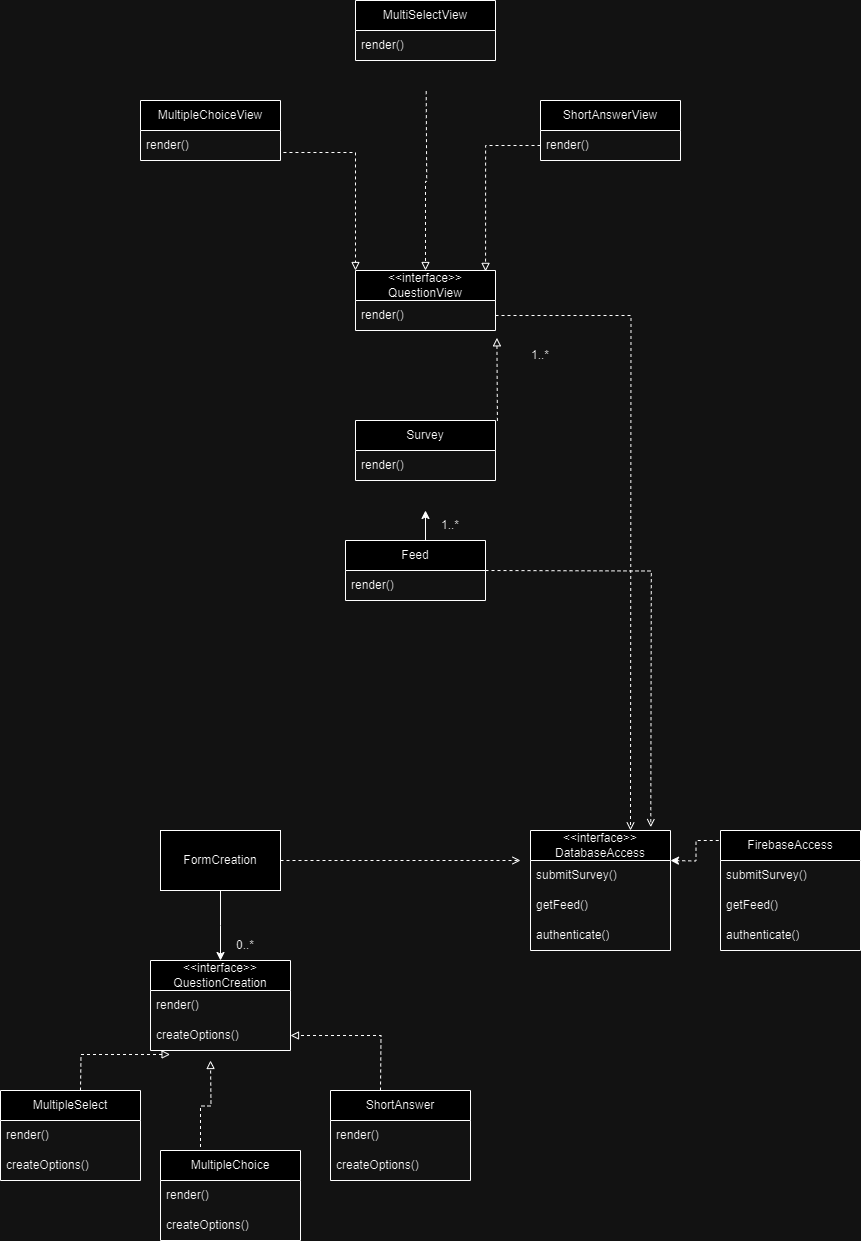

The diagram above was exported from draw.io. Its source (the exported page's mxGraphModel, read from the mxfile embedded in the PNG):
<mxGraphModel dx="1221" dy="1718" grid="1" gridSize="10" guides="1" tooltips="1" connect="1" arrows="1" fold="1" page="1" pageScale="1" pageWidth="850" pageHeight="1100" math="0" shadow="0">
  <root>
    <mxCell id="0" />
    <mxCell id="1" parent="0" />
    <mxCell id="7Hmq0UjcALQLHpIZyk4c-3" style="edgeStyle=orthogonalEdgeStyle;rounded=0;orthogonalLoop=1;jettySize=auto;html=1;dashed=1;exitX=0.021;exitY=-0.022;exitDx=0;exitDy=0;exitPerimeter=0;" parent="1" source="NuPQ6ECNSZK0ML21lQIw-31" edge="1">
      <mxGeometry relative="1" as="geometry">
        <mxPoint x="710" y="290" as="sourcePoint" />
        <mxPoint x="670" y="290" as="targetPoint" />
      </mxGeometry>
    </mxCell>
    <mxCell id="7Hmq0UjcALQLHpIZyk4c-6" style="edgeStyle=orthogonalEdgeStyle;rounded=0;orthogonalLoop=1;jettySize=auto;html=1;entryX=0.5;entryY=0;entryDx=0;entryDy=0;" parent="1" source="7Hmq0UjcALQLHpIZyk4c-4" edge="1">
      <mxGeometry relative="1" as="geometry">
        <mxPoint x="220" y="390" as="targetPoint" />
      </mxGeometry>
    </mxCell>
    <mxCell id="7Hmq0UjcALQLHpIZyk4c-16" style="edgeStyle=orthogonalEdgeStyle;rounded=0;orthogonalLoop=1;jettySize=auto;html=1;dashed=1;endArrow=open;endFill=0;strokeWidth=1;" parent="1" source="7Hmq0UjcALQLHpIZyk4c-4" edge="1">
      <mxGeometry relative="1" as="geometry">
        <mxPoint x="520" y="290" as="targetPoint" />
      </mxGeometry>
    </mxCell>
    <mxCell id="7Hmq0UjcALQLHpIZyk4c-4" value="FormCreation" style="rounded=0;whiteSpace=wrap;html=1;" parent="1" vertex="1">
      <mxGeometry x="160" y="260" width="120" height="60" as="geometry" />
    </mxCell>
    <mxCell id="7Hmq0UjcALQLHpIZyk4c-7" value="0..*" style="text;html=1;align=center;verticalAlign=middle;whiteSpace=wrap;rounded=0;" parent="1" vertex="1">
      <mxGeometry x="230" y="360" width="30" height="30" as="geometry" />
    </mxCell>
    <mxCell id="7Hmq0UjcALQLHpIZyk4c-10" style="edgeStyle=orthogonalEdgeStyle;rounded=0;orthogonalLoop=1;jettySize=auto;html=1;endArrow=block;endFill=0;dashed=1;entryX=1;entryY=0.5;entryDx=0;entryDy=0;" parent="1" target="NuPQ6ECNSZK0ML21lQIw-36" edge="1">
      <mxGeometry relative="1" as="geometry">
        <mxPoint x="380" y="520" as="sourcePoint" />
        <mxPoint x="270" y="500" as="targetPoint" />
      </mxGeometry>
    </mxCell>
    <mxCell id="7Hmq0UjcALQLHpIZyk4c-12" style="edgeStyle=orthogonalEdgeStyle;rounded=0;orthogonalLoop=1;jettySize=auto;html=1;endArrow=block;endFill=0;dashed=1;" parent="1" edge="1">
      <mxGeometry relative="1" as="geometry">
        <mxPoint x="220" y="580" as="sourcePoint" />
        <mxPoint x="210" y="490" as="targetPoint" />
      </mxGeometry>
    </mxCell>
    <mxCell id="7Hmq0UjcALQLHpIZyk4c-14" style="edgeStyle=orthogonalEdgeStyle;rounded=0;orthogonalLoop=1;jettySize=auto;html=1;endArrow=block;endFill=0;dashed=1;entryX=0.14;entryY=1.133;entryDx=0;entryDy=0;entryPerimeter=0;" parent="1" target="NuPQ6ECNSZK0ML21lQIw-36" edge="1">
      <mxGeometry relative="1" as="geometry">
        <mxPoint x="80" y="520" as="sourcePoint" />
        <mxPoint x="170" y="500" as="targetPoint" />
      </mxGeometry>
    </mxCell>
    <mxCell id="7Hmq0UjcALQLHpIZyk4c-25" style="edgeStyle=orthogonalEdgeStyle;rounded=0;orthogonalLoop=1;jettySize=auto;html=1;" parent="1" edge="1">
      <mxGeometry relative="1" as="geometry">
        <mxPoint x="425" y="-30" as="sourcePoint" />
        <mxPoint x="425" y="-60" as="targetPoint" />
      </mxGeometry>
    </mxCell>
    <mxCell id="7Hmq0UjcALQLHpIZyk4c-20" style="edgeStyle=orthogonalEdgeStyle;rounded=0;orthogonalLoop=1;jettySize=auto;html=1;entryX=0.919;entryY=-0.056;entryDx=0;entryDy=0;entryPerimeter=0;dashed=1;endArrow=open;endFill=0;" parent="1" edge="1">
      <mxGeometry relative="1" as="geometry">
        <mxPoint x="485" as="sourcePoint" />
        <mxPoint x="650.28" y="256.6400000000001" as="targetPoint" />
      </mxGeometry>
    </mxCell>
    <mxCell id="7Hmq0UjcALQLHpIZyk4c-28" style="edgeStyle=orthogonalEdgeStyle;rounded=0;orthogonalLoop=1;jettySize=auto;html=1;endArrow=block;endFill=0;dashed=1;entryX=1.01;entryY=0.244;entryDx=0;entryDy=0;entryPerimeter=0;" parent="1" edge="1">
      <mxGeometry relative="1" as="geometry">
        <mxPoint x="425" y="-150" as="sourcePoint" />
        <mxPoint x="496.4000000000001" y="-232.68000000000006" as="targetPoint" />
      </mxGeometry>
    </mxCell>
    <mxCell id="7Hmq0UjcALQLHpIZyk4c-26" value="1..*" style="text;html=1;align=center;verticalAlign=middle;whiteSpace=wrap;rounded=0;" parent="1" vertex="1">
      <mxGeometry x="430" y="-60" width="40" height="30" as="geometry" />
    </mxCell>
    <mxCell id="7Hmq0UjcALQLHpIZyk4c-36" style="edgeStyle=orthogonalEdgeStyle;rounded=0;orthogonalLoop=1;jettySize=auto;html=1;entryX=0.75;entryY=0;entryDx=0;entryDy=0;dashed=1;endArrow=open;endFill=0;exitX=1;exitY=0.5;exitDx=0;exitDy=0;" parent="1" source="NuPQ6ECNSZK0ML21lQIw-13" edge="1">
      <mxGeometry relative="1" as="geometry">
        <mxPoint x="485" y="-260" as="sourcePoint" />
        <mxPoint x="630" y="260" as="targetPoint" />
      </mxGeometry>
    </mxCell>
    <mxCell id="7Hmq0UjcALQLHpIZyk4c-32" style="edgeStyle=orthogonalEdgeStyle;rounded=0;orthogonalLoop=1;jettySize=auto;html=1;entryX=0;entryY=0;entryDx=0;entryDy=0;dashed=1;endArrow=block;endFill=0;exitX=1.021;exitY=0.733;exitDx=0;exitDy=0;exitPerimeter=0;" parent="1" source="NuPQ6ECNSZK0ML21lQIw-3" target="NuPQ6ECNSZK0ML21lQIw-12" edge="1">
      <mxGeometry relative="1" as="geometry">
        <mxPoint x="340" y="-420" as="sourcePoint" />
        <mxPoint x="365" y="-290" as="targetPoint" />
      </mxGeometry>
    </mxCell>
    <mxCell id="7Hmq0UjcALQLHpIZyk4c-33" style="edgeStyle=orthogonalEdgeStyle;rounded=0;orthogonalLoop=1;jettySize=auto;html=1;entryX=0.5;entryY=0;entryDx=0;entryDy=0;dashed=1;endArrow=block;endFill=0;exitX=0.505;exitY=1.022;exitDx=0;exitDy=0;exitPerimeter=0;" parent="1" target="NuPQ6ECNSZK0ML21lQIw-12" edge="1">
      <mxGeometry relative="1" as="geometry">
        <mxPoint x="425.70000000000005" y="-479.3399999999999" as="sourcePoint" />
        <mxPoint x="425" y="-290" as="targetPoint" />
      </mxGeometry>
    </mxCell>
    <mxCell id="7Hmq0UjcALQLHpIZyk4c-34" style="edgeStyle=orthogonalEdgeStyle;rounded=0;orthogonalLoop=1;jettySize=auto;html=1;dashed=1;endArrow=block;endFill=0;exitX=0;exitY=0.5;exitDx=0;exitDy=0;entryX=0.929;entryY=0.015;entryDx=0;entryDy=0;entryPerimeter=0;" parent="1" source="NuPQ6ECNSZK0ML21lQIw-10" target="NuPQ6ECNSZK0ML21lQIw-12" edge="1">
      <mxGeometry relative="1" as="geometry">
        <mxPoint x="510" y="-420" as="sourcePoint" />
        <mxPoint x="485" y="-310" as="targetPoint" />
      </mxGeometry>
    </mxCell>
    <mxCell id="7Hmq0UjcALQLHpIZyk4c-35" value="1..*" style="text;html=1;align=center;verticalAlign=middle;whiteSpace=wrap;rounded=0;" parent="1" vertex="1">
      <mxGeometry x="520" y="-230" width="40" height="30" as="geometry" />
    </mxCell>
    <mxCell id="NuPQ6ECNSZK0ML21lQIw-2" value="MultipleChoiceView" style="swimlane;fontStyle=0;childLayout=stackLayout;horizontal=1;startSize=30;horizontalStack=0;resizeParent=1;resizeParentMax=0;resizeLast=0;collapsible=1;marginBottom=0;whiteSpace=wrap;html=1;" vertex="1" parent="1">
      <mxGeometry x="140" y="-470" width="140" height="60" as="geometry" />
    </mxCell>
    <mxCell id="NuPQ6ECNSZK0ML21lQIw-3" value="render()" style="text;strokeColor=none;fillColor=none;align=left;verticalAlign=middle;spacingLeft=4;spacingRight=4;overflow=hidden;points=[[0,0.5],[1,0.5]];portConstraint=eastwest;rotatable=0;whiteSpace=wrap;html=1;" vertex="1" parent="NuPQ6ECNSZK0ML21lQIw-2">
      <mxGeometry y="30" width="140" height="30" as="geometry" />
    </mxCell>
    <mxCell id="NuPQ6ECNSZK0ML21lQIw-6" value="MultiSelectView" style="swimlane;fontStyle=0;childLayout=stackLayout;horizontal=1;startSize=30;horizontalStack=0;resizeParent=1;resizeParentMax=0;resizeLast=0;collapsible=1;marginBottom=0;whiteSpace=wrap;html=1;" vertex="1" parent="1">
      <mxGeometry x="355" y="-570" width="140" height="60" as="geometry" />
    </mxCell>
    <mxCell id="NuPQ6ECNSZK0ML21lQIw-7" value="render()" style="text;strokeColor=none;fillColor=none;align=left;verticalAlign=middle;spacingLeft=4;spacingRight=4;overflow=hidden;points=[[0,0.5],[1,0.5]];portConstraint=eastwest;rotatable=0;whiteSpace=wrap;html=1;" vertex="1" parent="NuPQ6ECNSZK0ML21lQIw-6">
      <mxGeometry y="30" width="140" height="30" as="geometry" />
    </mxCell>
    <mxCell id="NuPQ6ECNSZK0ML21lQIw-9" value="ShortAnswerView" style="swimlane;fontStyle=0;childLayout=stackLayout;horizontal=1;startSize=30;horizontalStack=0;resizeParent=1;resizeParentMax=0;resizeLast=0;collapsible=1;marginBottom=0;whiteSpace=wrap;html=1;" vertex="1" parent="1">
      <mxGeometry x="540" y="-470" width="140" height="60" as="geometry" />
    </mxCell>
    <mxCell id="NuPQ6ECNSZK0ML21lQIw-10" value="render()" style="text;strokeColor=none;fillColor=none;align=left;verticalAlign=middle;spacingLeft=4;spacingRight=4;overflow=hidden;points=[[0,0.5],[1,0.5]];portConstraint=eastwest;rotatable=0;whiteSpace=wrap;html=1;" vertex="1" parent="NuPQ6ECNSZK0ML21lQIw-9">
      <mxGeometry y="30" width="140" height="30" as="geometry" />
    </mxCell>
    <mxCell id="NuPQ6ECNSZK0ML21lQIw-12" value="&amp;lt;&amp;lt;interface&amp;gt;&amp;gt;&lt;div&gt;QuestionView&lt;/div&gt;" style="swimlane;fontStyle=0;childLayout=stackLayout;horizontal=1;startSize=30;horizontalStack=0;resizeParent=1;resizeParentMax=0;resizeLast=0;collapsible=1;marginBottom=0;whiteSpace=wrap;html=1;" vertex="1" parent="1">
      <mxGeometry x="355" y="-300" width="140" height="60" as="geometry" />
    </mxCell>
    <mxCell id="NuPQ6ECNSZK0ML21lQIw-13" value="render()" style="text;strokeColor=none;fillColor=none;align=left;verticalAlign=middle;spacingLeft=4;spacingRight=4;overflow=hidden;points=[[0,0.5],[1,0.5]];portConstraint=eastwest;rotatable=0;whiteSpace=wrap;html=1;" vertex="1" parent="NuPQ6ECNSZK0ML21lQIw-12">
      <mxGeometry y="30" width="140" height="30" as="geometry" />
    </mxCell>
    <mxCell id="NuPQ6ECNSZK0ML21lQIw-16" value="Survey" style="swimlane;fontStyle=0;childLayout=stackLayout;horizontal=1;startSize=30;horizontalStack=0;resizeParent=1;resizeParentMax=0;resizeLast=0;collapsible=1;marginBottom=0;whiteSpace=wrap;html=1;" vertex="1" parent="1">
      <mxGeometry x="355" y="-150" width="140" height="60" as="geometry" />
    </mxCell>
    <mxCell id="NuPQ6ECNSZK0ML21lQIw-17" value="render()" style="text;strokeColor=none;fillColor=none;align=left;verticalAlign=middle;spacingLeft=4;spacingRight=4;overflow=hidden;points=[[0,0.5],[1,0.5]];portConstraint=eastwest;rotatable=0;whiteSpace=wrap;html=1;" vertex="1" parent="NuPQ6ECNSZK0ML21lQIw-16">
      <mxGeometry y="30" width="140" height="30" as="geometry" />
    </mxCell>
    <mxCell id="NuPQ6ECNSZK0ML21lQIw-19" value="Feed" style="swimlane;fontStyle=0;childLayout=stackLayout;horizontal=1;startSize=30;horizontalStack=0;resizeParent=1;resizeParentMax=0;resizeLast=0;collapsible=1;marginBottom=0;whiteSpace=wrap;html=1;" vertex="1" parent="1">
      <mxGeometry x="345" y="-30" width="140" height="60" as="geometry" />
    </mxCell>
    <mxCell id="NuPQ6ECNSZK0ML21lQIw-20" value="render()" style="text;strokeColor=none;fillColor=none;align=left;verticalAlign=middle;spacingLeft=4;spacingRight=4;overflow=hidden;points=[[0,0.5],[1,0.5]];portConstraint=eastwest;rotatable=0;whiteSpace=wrap;html=1;" vertex="1" parent="NuPQ6ECNSZK0ML21lQIw-19">
      <mxGeometry y="30" width="140" height="30" as="geometry" />
    </mxCell>
    <mxCell id="NuPQ6ECNSZK0ML21lQIw-25" value="&amp;lt;&amp;lt;interface&amp;gt;&amp;gt;&lt;div&gt;DatabaseAccess&lt;/div&gt;" style="swimlane;fontStyle=0;childLayout=stackLayout;horizontal=1;startSize=30;horizontalStack=0;resizeParent=1;resizeParentMax=0;resizeLast=0;collapsible=1;marginBottom=0;whiteSpace=wrap;html=1;" vertex="1" parent="1">
      <mxGeometry x="530" y="260" width="140" height="120" as="geometry" />
    </mxCell>
    <mxCell id="NuPQ6ECNSZK0ML21lQIw-26" value="submitSurvey()" style="text;strokeColor=none;fillColor=none;align=left;verticalAlign=middle;spacingLeft=4;spacingRight=4;overflow=hidden;points=[[0,0.5],[1,0.5]];portConstraint=eastwest;rotatable=0;whiteSpace=wrap;html=1;" vertex="1" parent="NuPQ6ECNSZK0ML21lQIw-25">
      <mxGeometry y="30" width="140" height="30" as="geometry" />
    </mxCell>
    <mxCell id="NuPQ6ECNSZK0ML21lQIw-27" value="getFeed()" style="text;strokeColor=none;fillColor=none;align=left;verticalAlign=middle;spacingLeft=4;spacingRight=4;overflow=hidden;points=[[0,0.5],[1,0.5]];portConstraint=eastwest;rotatable=0;whiteSpace=wrap;html=1;" vertex="1" parent="NuPQ6ECNSZK0ML21lQIw-25">
      <mxGeometry y="60" width="140" height="30" as="geometry" />
    </mxCell>
    <mxCell id="NuPQ6ECNSZK0ML21lQIw-28" value="authenticate()" style="text;strokeColor=none;fillColor=none;align=left;verticalAlign=middle;spacingLeft=4;spacingRight=4;overflow=hidden;points=[[0,0.5],[1,0.5]];portConstraint=eastwest;rotatable=0;whiteSpace=wrap;html=1;" vertex="1" parent="NuPQ6ECNSZK0ML21lQIw-25">
      <mxGeometry y="90" width="140" height="30" as="geometry" />
    </mxCell>
    <mxCell id="NuPQ6ECNSZK0ML21lQIw-30" value="FirebaseAccess" style="swimlane;fontStyle=0;childLayout=stackLayout;horizontal=1;startSize=30;horizontalStack=0;resizeParent=1;resizeParentMax=0;resizeLast=0;collapsible=1;marginBottom=0;whiteSpace=wrap;html=1;" vertex="1" parent="1">
      <mxGeometry x="720" y="260" width="140" height="120" as="geometry" />
    </mxCell>
    <mxCell id="NuPQ6ECNSZK0ML21lQIw-31" value="submitSurvey()" style="text;strokeColor=none;fillColor=none;align=left;verticalAlign=middle;spacingLeft=4;spacingRight=4;overflow=hidden;points=[[0,0.5],[1,0.5]];portConstraint=eastwest;rotatable=0;whiteSpace=wrap;html=1;" vertex="1" parent="NuPQ6ECNSZK0ML21lQIw-30">
      <mxGeometry y="30" width="140" height="30" as="geometry" />
    </mxCell>
    <mxCell id="NuPQ6ECNSZK0ML21lQIw-32" value="getFeed()" style="text;strokeColor=none;fillColor=none;align=left;verticalAlign=middle;spacingLeft=4;spacingRight=4;overflow=hidden;points=[[0,0.5],[1,0.5]];portConstraint=eastwest;rotatable=0;whiteSpace=wrap;html=1;" vertex="1" parent="NuPQ6ECNSZK0ML21lQIw-30">
      <mxGeometry y="60" width="140" height="30" as="geometry" />
    </mxCell>
    <mxCell id="NuPQ6ECNSZK0ML21lQIw-33" value="authenticate()" style="text;strokeColor=none;fillColor=none;align=left;verticalAlign=middle;spacingLeft=4;spacingRight=4;overflow=hidden;points=[[0,0.5],[1,0.5]];portConstraint=eastwest;rotatable=0;whiteSpace=wrap;html=1;" vertex="1" parent="NuPQ6ECNSZK0ML21lQIw-30">
      <mxGeometry y="90" width="140" height="30" as="geometry" />
    </mxCell>
    <mxCell id="NuPQ6ECNSZK0ML21lQIw-34" value="&amp;lt;&amp;lt;interface&amp;gt;&amp;gt;&lt;div&gt;QuestionCreation&lt;/div&gt;" style="swimlane;fontStyle=0;childLayout=stackLayout;horizontal=1;startSize=30;horizontalStack=0;resizeParent=1;resizeParentMax=0;resizeLast=0;collapsible=1;marginBottom=0;whiteSpace=wrap;html=1;" vertex="1" parent="1">
      <mxGeometry x="150" y="390" width="140" height="90" as="geometry" />
    </mxCell>
    <mxCell id="NuPQ6ECNSZK0ML21lQIw-35" value="render()" style="text;strokeColor=none;fillColor=none;align=left;verticalAlign=middle;spacingLeft=4;spacingRight=4;overflow=hidden;points=[[0,0.5],[1,0.5]];portConstraint=eastwest;rotatable=0;whiteSpace=wrap;html=1;" vertex="1" parent="NuPQ6ECNSZK0ML21lQIw-34">
      <mxGeometry y="30" width="140" height="30" as="geometry" />
    </mxCell>
    <mxCell id="NuPQ6ECNSZK0ML21lQIw-36" value="createOptions()" style="text;strokeColor=none;fillColor=none;align=left;verticalAlign=middle;spacingLeft=4;spacingRight=4;overflow=hidden;points=[[0,0.5],[1,0.5]];portConstraint=eastwest;rotatable=0;whiteSpace=wrap;html=1;" vertex="1" parent="NuPQ6ECNSZK0ML21lQIw-34">
      <mxGeometry y="60" width="140" height="30" as="geometry" />
    </mxCell>
    <mxCell id="NuPQ6ECNSZK0ML21lQIw-37" value="ShortAnswer" style="swimlane;fontStyle=0;childLayout=stackLayout;horizontal=1;startSize=30;horizontalStack=0;resizeParent=1;resizeParentMax=0;resizeLast=0;collapsible=1;marginBottom=0;whiteSpace=wrap;html=1;" vertex="1" parent="1">
      <mxGeometry x="330" y="520" width="140" height="90" as="geometry" />
    </mxCell>
    <mxCell id="NuPQ6ECNSZK0ML21lQIw-38" value="render()" style="text;strokeColor=none;fillColor=none;align=left;verticalAlign=middle;spacingLeft=4;spacingRight=4;overflow=hidden;points=[[0,0.5],[1,0.5]];portConstraint=eastwest;rotatable=0;whiteSpace=wrap;html=1;" vertex="1" parent="NuPQ6ECNSZK0ML21lQIw-37">
      <mxGeometry y="30" width="140" height="30" as="geometry" />
    </mxCell>
    <mxCell id="NuPQ6ECNSZK0ML21lQIw-39" value="createOptions()" style="text;strokeColor=none;fillColor=none;align=left;verticalAlign=middle;spacingLeft=4;spacingRight=4;overflow=hidden;points=[[0,0.5],[1,0.5]];portConstraint=eastwest;rotatable=0;whiteSpace=wrap;html=1;" vertex="1" parent="NuPQ6ECNSZK0ML21lQIw-37">
      <mxGeometry y="60" width="140" height="30" as="geometry" />
    </mxCell>
    <mxCell id="NuPQ6ECNSZK0ML21lQIw-40" value="MultipleChoice" style="swimlane;fontStyle=0;childLayout=stackLayout;horizontal=1;startSize=30;horizontalStack=0;resizeParent=1;resizeParentMax=0;resizeLast=0;collapsible=1;marginBottom=0;whiteSpace=wrap;html=1;" vertex="1" parent="1">
      <mxGeometry x="160" y="580" width="140" height="90" as="geometry" />
    </mxCell>
    <mxCell id="NuPQ6ECNSZK0ML21lQIw-41" value="render()" style="text;strokeColor=none;fillColor=none;align=left;verticalAlign=middle;spacingLeft=4;spacingRight=4;overflow=hidden;points=[[0,0.5],[1,0.5]];portConstraint=eastwest;rotatable=0;whiteSpace=wrap;html=1;" vertex="1" parent="NuPQ6ECNSZK0ML21lQIw-40">
      <mxGeometry y="30" width="140" height="30" as="geometry" />
    </mxCell>
    <mxCell id="NuPQ6ECNSZK0ML21lQIw-42" value="createOptions()" style="text;strokeColor=none;fillColor=none;align=left;verticalAlign=middle;spacingLeft=4;spacingRight=4;overflow=hidden;points=[[0,0.5],[1,0.5]];portConstraint=eastwest;rotatable=0;whiteSpace=wrap;html=1;" vertex="1" parent="NuPQ6ECNSZK0ML21lQIw-40">
      <mxGeometry y="60" width="140" height="30" as="geometry" />
    </mxCell>
    <mxCell id="NuPQ6ECNSZK0ML21lQIw-43" value="MultipleSelect" style="swimlane;fontStyle=0;childLayout=stackLayout;horizontal=1;startSize=30;horizontalStack=0;resizeParent=1;resizeParentMax=0;resizeLast=0;collapsible=1;marginBottom=0;whiteSpace=wrap;html=1;" vertex="1" parent="1">
      <mxGeometry y="520" width="140" height="90" as="geometry" />
    </mxCell>
    <mxCell id="NuPQ6ECNSZK0ML21lQIw-44" value="render()" style="text;strokeColor=none;fillColor=none;align=left;verticalAlign=middle;spacingLeft=4;spacingRight=4;overflow=hidden;points=[[0,0.5],[1,0.5]];portConstraint=eastwest;rotatable=0;whiteSpace=wrap;html=1;" vertex="1" parent="NuPQ6ECNSZK0ML21lQIw-43">
      <mxGeometry y="30" width="140" height="30" as="geometry" />
    </mxCell>
    <mxCell id="NuPQ6ECNSZK0ML21lQIw-45" value="createOptions()" style="text;strokeColor=none;fillColor=none;align=left;verticalAlign=middle;spacingLeft=4;spacingRight=4;overflow=hidden;points=[[0,0.5],[1,0.5]];portConstraint=eastwest;rotatable=0;whiteSpace=wrap;html=1;" vertex="1" parent="NuPQ6ECNSZK0ML21lQIw-43">
      <mxGeometry y="60" width="140" height="30" as="geometry" />
    </mxCell>
  </root>
</mxGraphModel>